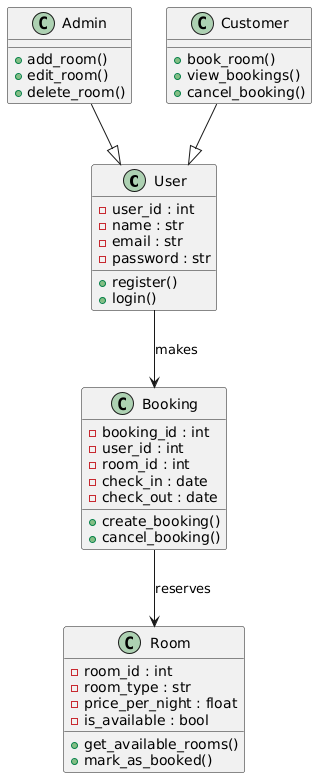

The diagram above was rendered by PlantUML. Its source (embedded in the PNG):
@startuml
' Base User Class
class User {
    - user_id : int
    - name : str
    - email : str
    - password : str
    + register()
    + login()
}

' Admin inherits User
class Admin {
    + add_room()
    + edit_room()
    + delete_room()
}

' Customer inherits User
class Customer {
    + book_room()
    + view_bookings()
    + cancel_booking()
}

' Room Entity
class Room {
    - room_id : int
    - room_type : str
    - price_per_night : float
    - is_available : bool
    + get_available_rooms()
    + mark_as_booked()
}

' Booking Entity
class Booking {
    - booking_id : int
    - user_id : int
    - room_id : int
    - check_in : date
    - check_out : date
    + create_booking()
    + cancel_booking()
}

' Inheritance relationships
Admin --|> User
Customer --|> User

' Associations (optional for visualization)
User --> Booking : "makes"
Booking --> Room : "reserves"
@enduml